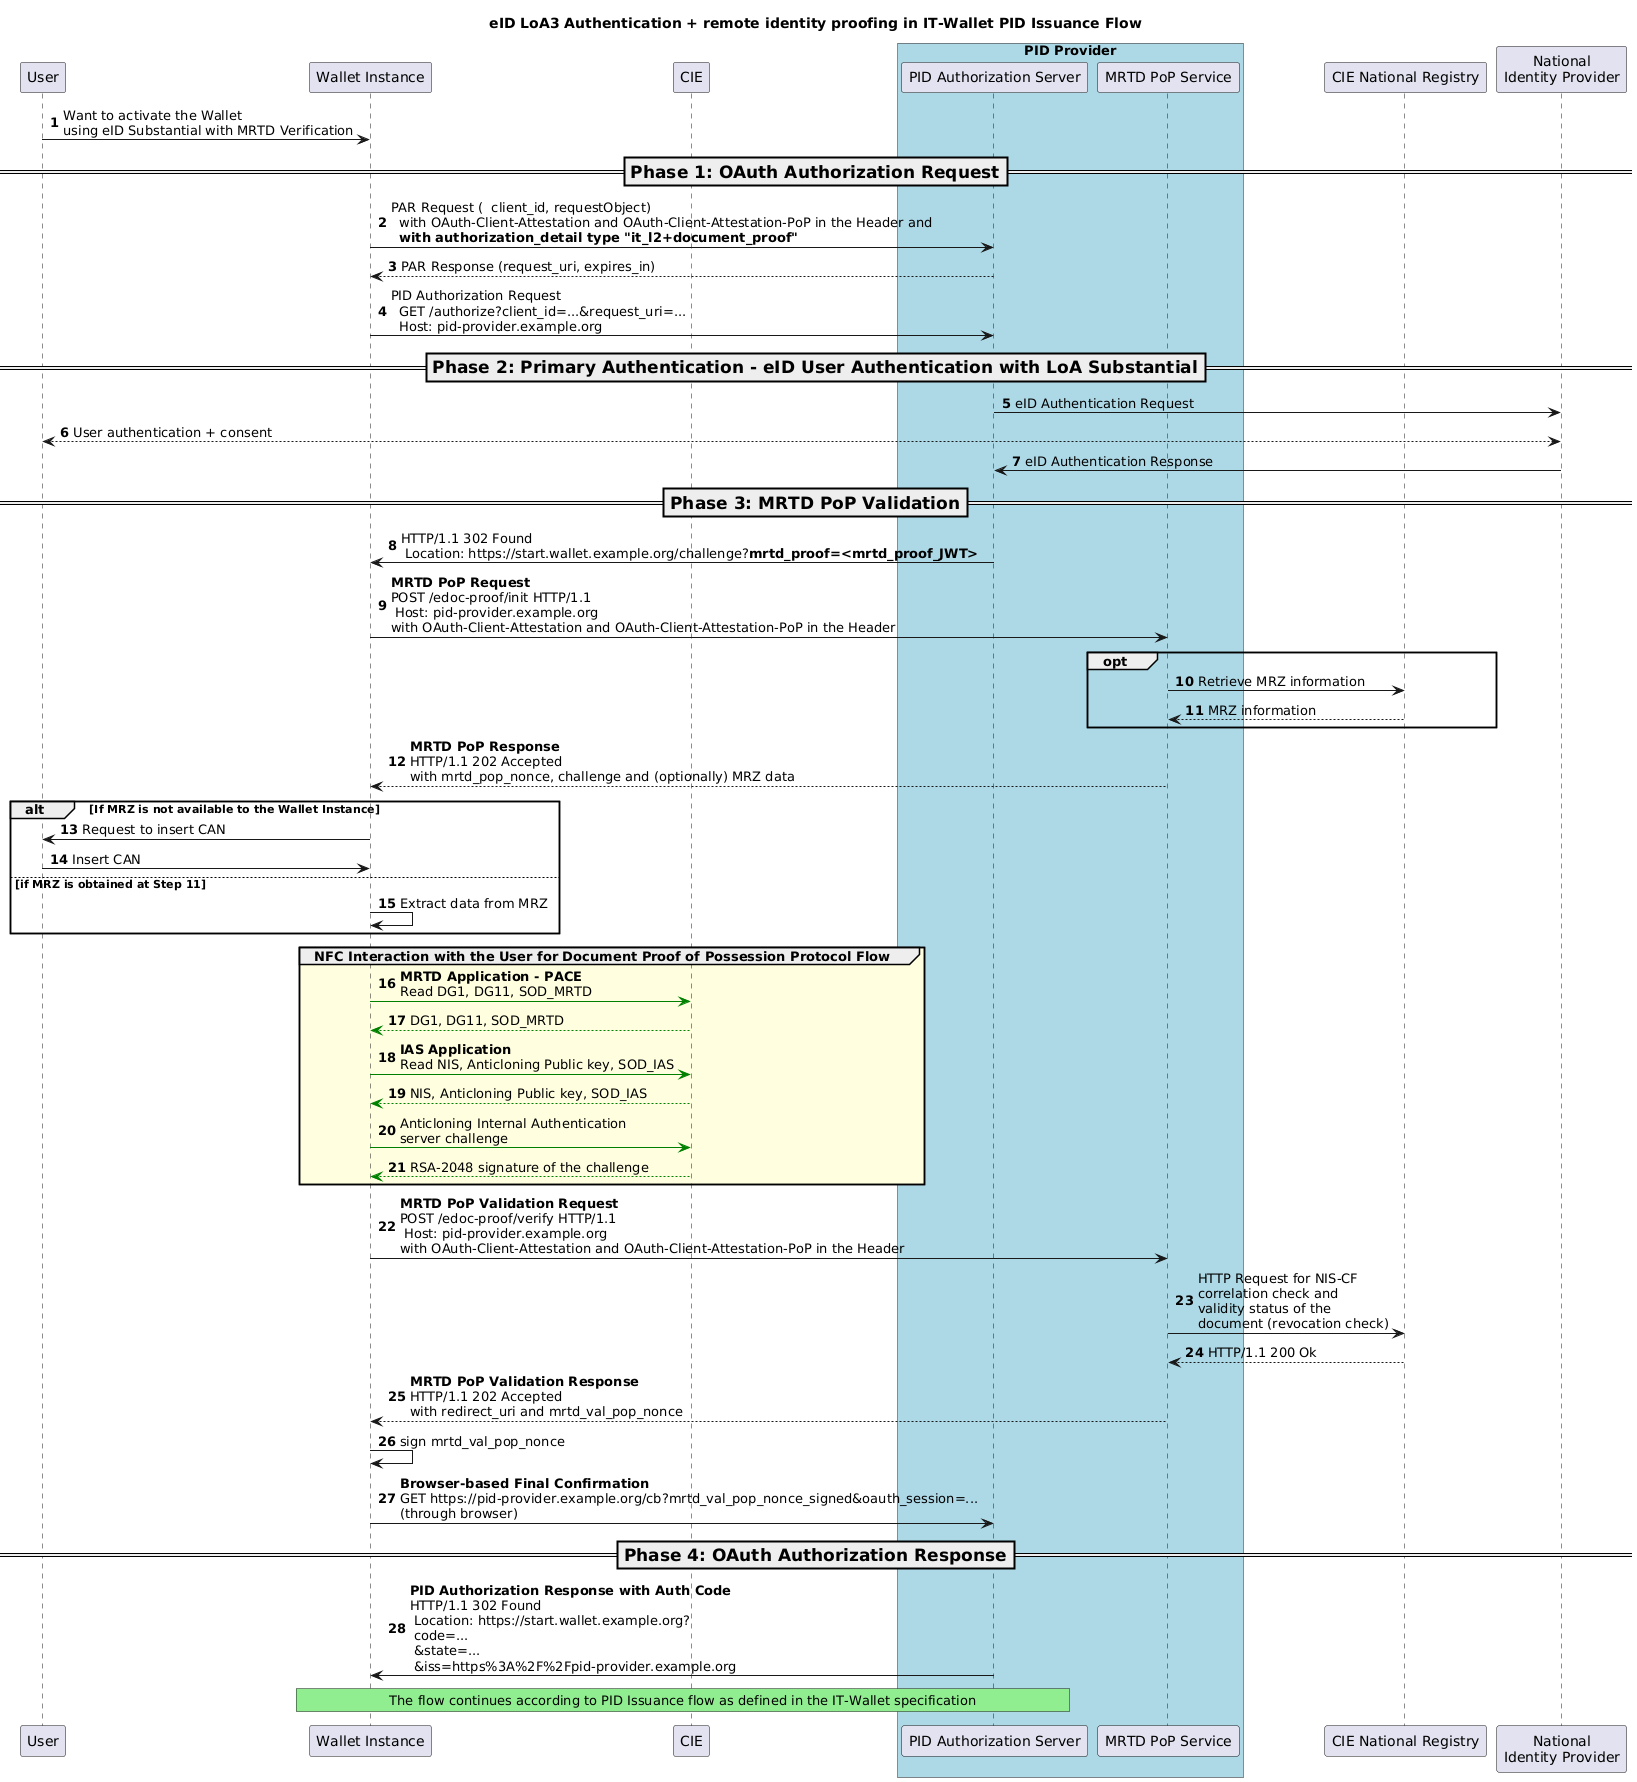

The diagram above was rendered by PlantUML. Its source (embedded in the PNG):
@startuml eID LoA3 Authentication + remote identity proofing in IT-Wallet PID Issuance Flow
'!theme cerulean-outline
autonumber
participant "User" as U
participant "Wallet Instance" as A
participant "CIE" as C
box  "PID Provider" #LightBlue
participant "PID Authorization Server" as AS
participant "MRTD PoP Service" as DPOPS
end box
participant "CIE National Registry" as MIN
participant "National\nIdentity Provider" as IDP


title eID LoA3 Authentication + remote identity proofing in IT-Wallet PID Issuance Flow

U -> A: Want to activate the Wallet \nusing eID Substantial with MRTD Verification

=== Phase 1: OAuth Authorization Request ==
A -> AS : PAR Request (  client_id, requestObject) \n  with OAuth-Client-Attestation and OAuth-Client-Attestation-PoP in the Header and\n  **with authorization_detail type "it_l2+document_proof"**

AS --> A : PAR Response (request_uri, expires_in)
A -> AS: PID Authorization Request \n  GET /authorize?client_id=...&request_uri=...\n  Host: pid-provider.example.org

=== Phase 2: Primary Authentication - eID User Authentication with LoA Substantial ==
AS -> IDP: eID Authentication Request
IDP <--> U: User authentication + consent
IDP -> AS: eID Authentication Response

=== Phase 3: MRTD PoP Validation ==
AS -> A: HTTP/1.1 302 Found\n Location: https://start.wallet.example.org/challenge?**mrtd_proof=<mrtd_proof_JWT>**

A -> DPOPS: **MRTD PoP Request**\nPOST /edoc-proof/init HTTP/1.1\n Host: pid-provider.example.org\nwith OAuth-Client-Attestation and OAuth-Client-Attestation-PoP in the Header

opt
    DPOPS -> MIN:  Retrieve MRZ information
    MIN --> DPOPS: MRZ information
end

DPOPS --> A: **MRTD PoP Response**\nHTTP/1.1 202 Accepted\nwith mrtd_pop_nonce, challenge and (optionally) MRZ data

alt If MRZ is not available to the Wallet Instance
    A -> U: Request to insert CAN
    U -> A: Insert CAN
else if MRZ is obtained at Step 11
    A -> A: Extract data from MRZ
end

group #LightYellow NFC Interaction with the User for Document Proof of Possession Protocol Flow    
    A -[#green]> C : **MRTD Application - PACE**\nRead DG1, DG11, SOD_MRTD
    C --[#green]> A : DG1, DG11, SOD_MRTD 

    A -[#green]> C : **IAS Application**\nRead NIS, Anticloning Public key, SOD_IAS 
    C --[#green]> A : NIS, Anticloning Public key, SOD_IAS 
    A -[#green]> C: Anticloning Internal Authentication\nserver challenge
    C --[#green]> A : RSA-2048 signature of the challenge
end

A -> DPOPS: **MRTD PoP Validation Request**\nPOST /edoc-proof/verify HTTP/1.1\n Host: pid-provider.example.org\nwith OAuth-Client-Attestation and OAuth-Client-Attestation-PoP in the Header
  
DPOPS -> MIN: HTTP Request for NIS-CF \ncorrelation check and\nvalidity status of the \ndocument (revocation check)

MIN --> DPOPS: HTTP/1.1 200 Ok

DPOPS --> A: **MRTD PoP Validation Response**\nHTTP/1.1 202 Accepted\nwith redirect_uri and mrtd_val_pop_nonce

A -> A: sign mrtd_val_pop_nonce

A -> AS: **Browser-based Final Confirmation**\nGET https://pid-provider.example.org/cb?mrtd_val_pop_nonce_signed&oauth_session=...\n(through browser)

=== Phase 4: OAuth Authorization Response ==
AS -> A: **PID Authorization Response with Auth Code**\nHTTP/1.1 302 Found\n Location: https://start.wallet.example.org?\n code=...\n &state=...\n &iss=https%3A%2F%2Fpid-provider.example.org

rnote over A,AS #LIGHTGREEN
The flow continues according to PID Issuance flow as defined in the IT-Wallet specification
endrnote
@enduml